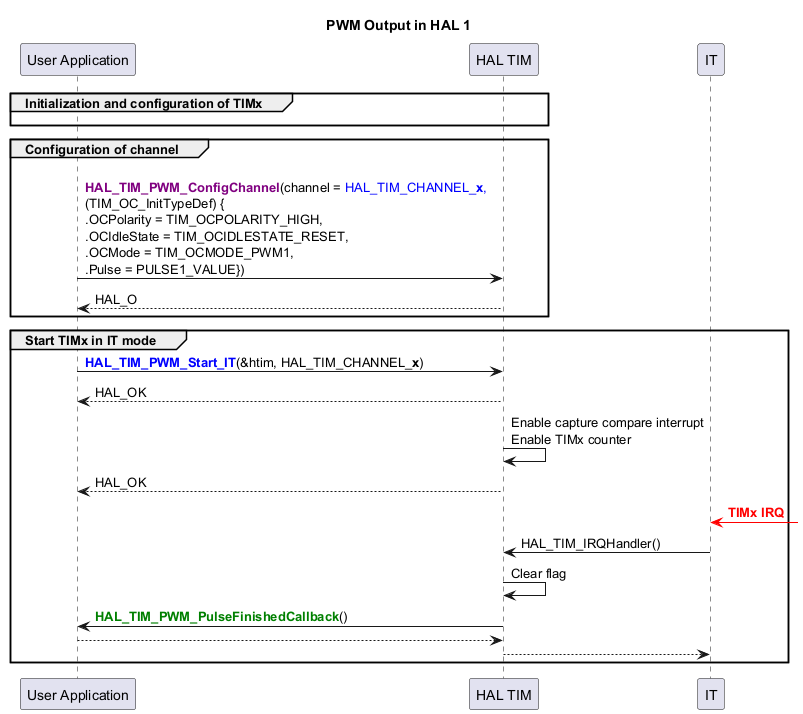

The diagram above was rendered by PlantUML. Its source (embedded in the PNG):
@startuml
skinparam maxMessageSize 440
' To add a number by line
'autonumber

title "PWM Output in HAL 1"

' Fix order of each column
participant "User Application" as App
participant "HAL TIM" as Driver

participant "IT" as IT

group Initialization and configuration of TIMx
App -[hidden]>Driver
end


group Configuration of channel


App -> Driver : \n<b><font color=purple>HAL_TIM_PWM_ConfigChannel</b>(channel = <font color=blue>HAL_TIM_CHANNEL_<b>x</b>,\n(TIM_OC_InitTypeDef) {\n.OCPolarity = TIM_OCPOLARITY_HIGH,\n.OCIdleState = TIM_OCIDLESTATE_RESET,\n.OCMode = TIM_OCMODE_PWM1,\n.Pulse = PULSE1_VALUE})
Driver --> App : HAL_O

end

group Start TIMx in IT mode

App -> Driver : <b><font color=blue>HAL_TIM_PWM_Start_IT</b>(&htim, HAL_TIM_CHANNEL_<b>x</b>)
Driver --> App : HAL_OK
Driver->Driver : Enable capture compare interrupt\nEnable TIMx counter
Driver --> App : HAL_OK
IT <[#red]-] : <font color=red><b>TIMx IRQ
IT -> Driver : HAL_TIM_IRQHandler()
Driver -> Driver : Clear flag
Driver -> App: <b><font color=green>HAL_TIM_PWM_PulseFinishedCallback</b>()
App --> Driver
Driver --> IT

end
@enduml